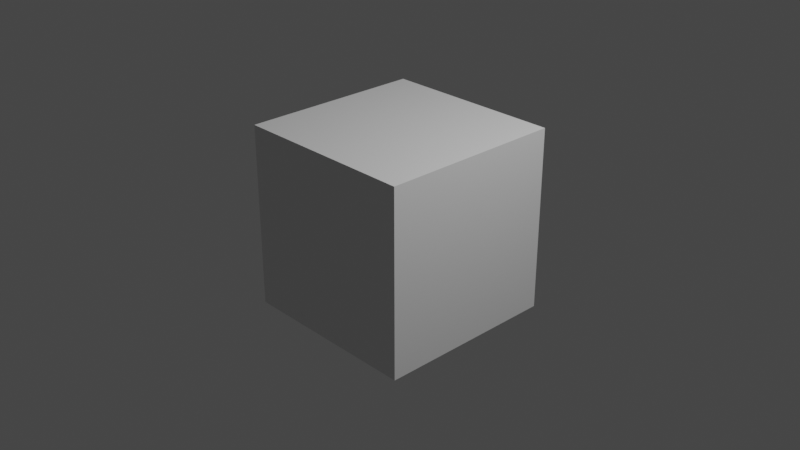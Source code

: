 # Source: conv3x3_64mac.blend  (saved by Blender 3.4.6; exported with 4.5.12 LTS)
import bpy
from mathutils import Matrix  # noqa: F401  (used for matrix-valued properties, if any)

bpy.ops.wm.read_factory_settings(use_empty=True)
scene = bpy.context.scene
scene.name = 'Scene'

# ---- collections
col_collection = bpy.data.collections.new('Collection'); scene.collection.children.link(col_collection)

# ---- materials (node trees are filled in below, after node groups)
mat_material = bpy.data.materials.new('Material')
mat_material.alpha_threshold = 0.0
mat_material.use_transparent_shadow = False
mat_material.roughness = 0.5
mat_material.line_color = (0.0, 0.0, 0.0, 1.0)

# ---- material node trees
mat_material.use_nodes = True; mat_material.node_tree.nodes.clear()
_N = mat_material.node_tree.nodes; _L = mat_material.node_tree.links
n0 = _N.new('ShaderNodeOutputMaterial'); n0.name = 'Material Output'; n0.location = (300, 300)
n1 = _N.new('ShaderNodeBsdfPrincipled'); n1.name = 'Principled BSDF'; n1.location = (10, 300)
n1.distribution = 'GGX'
n1.subsurface_method = 'RANDOM_WALK_SKIN'
n1.inputs[3].default_value = 1.45
n1.inputs[27].default_value = (0.0, 0.0, 0.0, 1.0)
n1.inputs[28].default_value = 1.0
_L.new(n1.outputs[0], n0.inputs[0])
n0.is_active_output = True

# ---- world
world_world = bpy.data.worlds.new('World'); scene.world = world_world
world_world.use_nodes = True; world_world.node_tree.nodes.clear()
_N = world_world.node_tree.nodes; _L = world_world.node_tree.links
n0 = _N.new('ShaderNodeOutputWorld'); n0.name = 'World Output'; n0.location = (300, 300)
n1 = _N.new('ShaderNodeBackground'); n1.name = 'Background'; n1.location = (10, 300)
n1.inputs[0].default_value = (0.05088, 0.05088, 0.05088, 1.0)
_L.new(n1.outputs[0], n0.inputs[0])
n0.is_active_output = True
world_world.color = (0.05088, 0.05088, 0.05088)
world_world.use_sun_shadow = False
world_world.sun_shadow_jitter_overblur = 0.0

# ---- cameras
cam_camera = bpy.data.cameras.new('Camera')
cam_camera.clip_end = 100.0
cam_camera.ortho_scale = 7.314

# ---- lights
light_light = bpy.data.lights.new('Light', 'POINT')
light_light.transmission_factor = 0.0
light_light.energy = 1000.0
light_light.shadow_soft_size = 0.1
light_light.shadow_maximum_resolution = 0.006
light_light.use_absolute_resolution = True

# ---- meshes
me_cube = bpy.data.meshes.new('Cube')
me_cube.from_pydata([(1.0, 1.0, 1.0), (1.0, 1.0, -1.0), (1.0, -1.0, 1.0), (1.0, -1.0, -1.0), (-1.0, 1.0, 1.0), (-1.0, 1.0, -1.0), (-1.0, -1.0, 1.0), (-1.0, -1.0, -1.0)], [], [(0, 4, 6, 2), (3, 2, 6, 7), (7, 6, 4, 5), (5, 1, 3, 7), (1, 0, 2, 3), (5, 4, 0, 1)])
_uv = me_cube.uv_layers.new(name='UVMap')
_uv.uv.foreach_set('vector', [0.625, 0.5, 0.875, 0.5, 0.875, 0.75, 0.625, 0.75, 0.375, 0.75, 0.625, 0.75, 0.625, 1.0, 0.375, 1.0, 0.375, 0.0, 0.625, 0.0, 0.625, 0.25, 0.375, 0.25, 0.125, 0.5, 0.375, 0.5, 0.375, 0.75, 0.125, 0.75, 0.375, 0.5, 0.625, 0.5, 0.625, 0.75, 0.375, 0.75, 0.375, 0.25, 0.625, 0.25, 0.625, 0.5, 0.375, 0.5])
me_cube.materials.append(mat_material)
me_cube.use_mirror_vertex_groups = False
me_cube.update()

# ---- objects
ob_cube = bpy.data.objects.new('Cube', me_cube)
ob_light = bpy.data.objects.new('Light', light_light)
ob_camera = bpy.data.objects.new('Camera', cam_camera)

# ---- transforms, parenting, visibility, modifiers, constraints
ob_cube.location = (0.0, 0.0, 0.0)
ob_cube.lock_rotations_4d = False
ob_cube.empty_display_type = 'ARROWS'
ob_cube.lineart.crease_threshold = 0.0
ob_light.location = (4.076, 1.005, 5.904)
ob_light.rotation_euler = (0.6503, 0.05522, 1.866)
ob_light.lock_rotations_4d = False
ob_light.empty_display_type = 'ARROWS'
ob_light.color = (0.0, 0.0, 0.0, 0.0)
ob_light.lineart.crease_threshold = 0.0
ob_camera.location = (7.359, -6.926, 4.958)
ob_camera.rotation_euler = (1.109, 0.0, 0.8149)
ob_camera.lock_rotations_4d = False
ob_camera.empty_display_type = 'ARROWS'
ob_camera.color = (0.0, 0.0, 0.0, 0.0)
ob_camera.display_type = 'WIRE'
ob_camera.lineart.crease_threshold = 0.0

# ---- collection membership
col_collection.objects.link(ob_cube)
col_collection.objects.link(ob_light)
col_collection.objects.link(ob_camera)

# ---- scene / render settings (as saved in the file)
scene.camera = ob_camera
scene.frame_start = 1; scene.frame_end = 250; scene.frame_set(3)
scene.render.engine = 'BLENDER_EEVEE_NEXT'
scene.cycles.sampling_pattern = 'TABULATED_SOBOL'
scene.cycles.use_light_tree = False
scene.view_settings.view_transform = 'Filmic'
bpy.context.view_layer.update()
